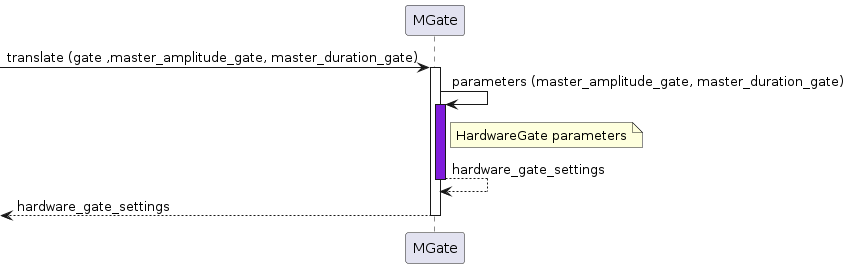

The diagram above was rendered by PlantUML. Its source (embedded in the PNG):
@startuml

participant MGate as gatem

[-> gatem ++: translate (gate ,master_amplitude_gate, master_duration_gate)
gatem -> gatem: parameters (master_amplitude_gate, master_duration_gate)
activate gatem #7F1CDB
note right of gatem: HardwareGate parameters
return hardware_gate_settings
return hardware_gate_settings

@enduml